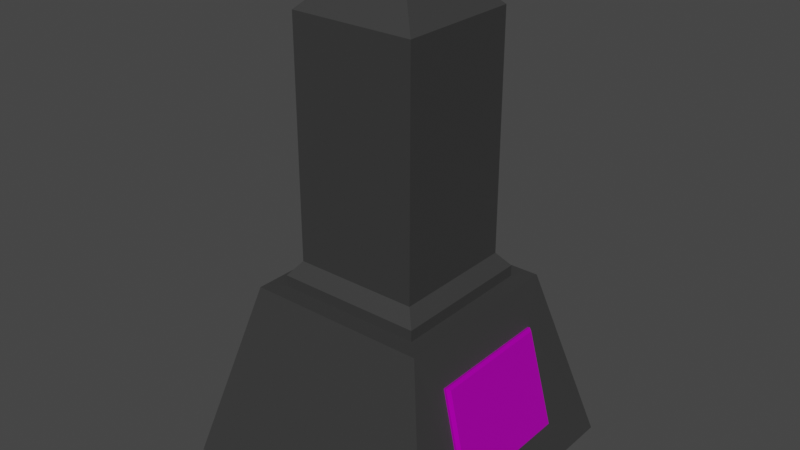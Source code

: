 # Source: monolito.blend  (saved by Blender 3.6.11; exported with 4.5.12 LTS)
import bpy
from mathutils import Matrix  # noqa: F401  (used for matrix-valued properties, if any)

bpy.ops.wm.read_factory_settings(use_empty=True)
scene = bpy.context.scene
scene.name = 'Scene'

# ---- collections
col_collection = bpy.data.collections.new('Collection'); scene.collection.children.link(col_collection)

# ---- images (referenced by path relative to the original .blend; pixels are not part of the script)
import os
ASSET_DIR = os.environ.get("B2B_ASSET_DIR", "")  # directory of the original .blend (textures are referenced by path, not embedded)
HERE = os.path.dirname(os.path.abspath(__file__))  # packed textures are extracted next to this script under _unpacked/

def load_image(name, relpath, width, height, colorspace="sRGB"):
    """Load a texture the original file referenced (path relative to the .blend, or extracted next to this script)."""
    p = next((c for c in (os.path.join(HERE, relpath), os.path.join(ASSET_DIR, relpath)) if relpath and os.path.exists(c)), "")
    if p:
        img = bpy.data.images.load(p, check_existing=True)
        img.name = name
    else:  # same state as the original file: an image datablock whose file is absent (Cycles renders it pink)
        img = bpy.data.images.new(name, width, height)
        img.source = "FILE"
        img.filepath = "//" + (relpath or name)
    img.colorspace_settings.name = colorspace
    return img
img_memoria_choclo_png = load_image('memoria choclo.png', 'memoria choclo.png', 1024, 1024, 'sRGB')
img_untitled = load_image('Untitled', '', 1024, 1024, 'sRGB')

# ---- materials (node trees are filled in below, after node groups)
mat_material_001 = bpy.data.materials.new('Material.001')
mat_material_002 = bpy.data.materials.new('Material.002')

# ---- material node trees
mat_material_001.use_nodes = True; mat_material_001.node_tree.nodes.clear()
_N = mat_material_001.node_tree.nodes; _L = mat_material_001.node_tree.links
n0 = _N.new('ShaderNodeBsdfPrincipled'); n0.name = 'Principled BSDF'; n0.location = (10, 300)
n0.distribution = 'GGX'
n0.subsurface_method = 'RANDOM_WALK_SKIN'
n0.inputs[1].default_value = 0.6091
n0.inputs[2].default_value = 0.05455
n0.inputs[3].default_value = 1.45
n0.inputs[13].default_value = 0.3545
n0.inputs[27].default_value = (0.0, 0.0, 0.0, 1.0)
n0.inputs[28].default_value = 1.0
n1 = _N.new('ShaderNodeMapping'); n1.name = 'Mapping'; n1.location = (-527, 188)
n2 = _N.new('ShaderNodeTexCoord'); n2.name = 'Texture Coordinate'; n2.location = (-707, 188)
n3 = _N.new('ShaderNodeTexImage'); n3.name = 'Image Texture'; n3.location = (-347, 228)
n3.image = img_memoria_choclo_png
n4 = _N.new('ShaderNodeTexImage'); n4.name = 'Image Texture.001'; n4.location = (-397, 612)
n4.image = img_untitled
n5 = _N.new('ShaderNodeOutputMaterial'); n5.name = 'Material Output'; n5.location = (328, 329)
_L.new(n0.outputs[0], n5.inputs[0])
_L.new(n3.outputs[0], n0.inputs[0])
_L.new(n1.outputs[0], n3.inputs[0])
_L.new(n2.outputs[2], n1.inputs[0])
n5.is_active_output = True
mat_material_002.use_nodes = True; mat_material_002.node_tree.nodes.clear()
_N = mat_material_002.node_tree.nodes; _L = mat_material_002.node_tree.links
n0 = _N.new('ShaderNodeBsdfPrincipled'); n0.name = 'Principled BSDF'; n0.location = (10, 300)
n0.distribution = 'GGX'
n0.subsurface_method = 'RANDOM_WALK_SKIN'
n0.inputs[0].default_value = (0.0317, 0.0317, 0.0317, 1.0)
n0.inputs[2].default_value = 0.7409
n0.inputs[3].default_value = 1.45
n0.inputs[13].default_value = 0.6182
n0.inputs[27].default_value = (0.0, 0.0, 0.0, 1.0)
n0.inputs[28].default_value = 1.0
n1 = _N.new('ShaderNodeOutputMaterial'); n1.name = 'Material Output'; n1.location = (300, 300)
_L.new(n0.outputs[0], n1.inputs[0])
n1.is_active_output = True

# ---- world
world_world = bpy.data.worlds.new('World'); scene.world = world_world
world_world.use_nodes = True; world_world.node_tree.nodes.clear()
_N = world_world.node_tree.nodes; _L = world_world.node_tree.links
n0 = _N.new('ShaderNodeOutputWorld'); n0.name = 'World Output'; n0.location = (300, 300)
n1 = _N.new('ShaderNodeBackground'); n1.name = 'Background'; n1.location = (10, 300)
n1.inputs[0].default_value = (0.05088, 0.05088, 0.05088, 1.0)
_L.new(n1.outputs[0], n0.inputs[0])
n0.is_active_output = True
world_world.color = (0.05088, 0.05088, 0.05088)
world_world.use_sun_shadow = False
world_world.sun_shadow_jitter_overblur = 0.0

# ---- meshes
me_cube_001 = bpy.data.meshes.new('Cube.001')
me_cube_001.from_pydata([(-1.516, -1.516, -1.0), (-0.8096, -0.8096, 1.0), (-1.516, 1.516, -1.0), (-0.8096, 0.8096, 1.0), (1.398, -0.7345, -0.5615), (1.118, -0.7005, 0.557), (1.398, 0.7361, -0.5614), (1.118, 0.6989, 0.557), (0.8096, 0.8096, 1.0), (1.516, 1.516, -1.0), (1.516, -1.516, -1.0), (0.8096, -0.8096, 1.0), (1.143, 0.7003, 0.5633), (1.182, 0.6711, 0.5465), (1.446, 0.7062, -0.5085), (1.423, 0.7375, -0.5551), (1.446, -0.7047, -0.5084), (1.423, -0.7359, -0.5552), (1.143, -0.7019, 0.5634), (1.182, -0.6727, 0.5466), (-1.0, -1.0, 1.0), (-1.0, 1.0, 1.0), (1.0, 1.0, 1.0), (1.0, -1.0, 1.0), (-0.8096, -0.8096, 1.123), (-0.8096, 0.8096, 1.123), (0.8096, 0.8096, 1.123), (0.8096, -0.8096, 1.123), (-0.6876, -0.6876, 1.278), (-0.6876, 0.6876, 1.278), (0.6876, 0.6876, 1.278), (0.6876, -0.6876, 1.278), (-0.6876, -0.6876, 3.854), (-0.2643, -0.2643, 4.277), (-0.2643, 0.2643, 4.277), (-0.6876, 0.6876, 3.854), (0.2643, 0.2643, 4.277), (0.6876, 0.6876, 3.854), (0.2643, -0.2643, 4.277), (0.6876, -0.6876, 3.854)], [], [(0, 20, 21, 2), (2, 21, 22, 9), (4, 6, 15, 17), (10, 23, 20, 0), (2, 9, 10, 0), (1, 11, 27, 24), (7, 6, 9, 22), (6, 4, 10, 9), (5, 7, 22, 23), (4, 5, 23, 10), (7, 5, 18, 12), (14, 13, 19, 16), (5, 4, 17, 18), (13, 14, 15, 12), (17, 15, 14, 16), (12, 18, 19, 13), (18, 17, 16, 19), (6, 7, 12, 15), (1, 3, 21, 20), (3, 8, 22, 21), (8, 11, 23, 22), (11, 1, 20, 23), (27, 26, 30, 31), (8, 3, 25, 26), (11, 8, 26, 27), (3, 1, 24, 25), (30, 29, 35, 37), (25, 24, 28, 29), (24, 27, 31, 28), (26, 25, 29, 30), (28, 31, 39, 32), (29, 28, 32, 35), (31, 30, 37, 39), (33, 34, 35, 32), (34, 36, 37, 35), (36, 38, 39, 37), (38, 33, 32, 39), (36, 34, 33, 38)])
me_cube_001.polygons.foreach_set('material_index', [1, 1, 0, 1, 1, 1, 1, 1, 1, 1, 0, 0, 0, 0, 0, 0, 0, 0, 1, 1, 1, 1, 1, 1, 1, 1, 1, 1, 1, 1, 1, 1, 1, 1, 1, 1, 1, 1])
_uv = me_cube_001.uv_layers.new(name='UVMap')
_uv.uv.foreach_set('vector', [0.1028, 0.4151, 0.1606, 0.5401, 0.1358, 0.6282, 0.1062, 0.5437, 0.1062, 0.5437, 0.1358, 0.6282, 0.1125, 0.7237, 0.09001, 0.525, 0.04096, 0.1211, 0.01825, 0.3845, 0.01255, 0.3751, 0.05169, 0.0999, 0.1375, 0.43, 0.2045, 0.6962, 0.1606, 0.5401, 0.1028, 0.4151, 0.1062, 0.5437, 0.09001, 0.525, 0.1375, 0.43, 0.1028, 0.4151, 0.1763, 0.629, 0.2041, 0.7258, 0.2098, 0.7652, 0.1921, 0.7224, 0.02532, 0.9097, 0.01825, 0.3845, 0.09001, 0.525, 0.1125, 0.7237, 0.01825, 0.3845, 0.2693, 0.07442, 0.1375, 0.43, 0.09001, 0.525, 0.2923, 0.8361, 0.02532, 0.9097, 0.1125, 0.7237, 0.2045, 0.6962, 0.2693, 0.07442, 0.2923, 0.8361, 0.2045, 0.6962, 0.1375, 0.43, 0.02532, 0.9097, 0.0639, 0.8828, 0.07122, 0.897, 0.01539, 0.9222, 0.9145, 0.1401, 0.9145, 0.9282, 0.05406, 0.9282, 0.05406, 0.1401, 0.0639, 0.8828, 0.04096, 0.1211, 0.05169, 0.0999, 0.07122, 0.897, 6.539e-05, 0.9495, 6.542e-05, 0.361, 0.01255, 0.3751, 0.01539, 0.9222, 0.05169, 0.0999, 0.01255, 0.3751, 6.542e-05, 0.361, 0.07359, 0.04673, 0.01539, 0.9222, 0.07122, 0.897, 0.08632, 0.9206, 6.539e-05, 0.9495, 0.07122, 0.897, 0.05169, 0.0999, 0.07359, 0.04673, 0.08632, 0.9206, 0.01825, 0.3845, 0.02532, 0.9097, 0.01539, 0.9222, 0.01255, 0.3751, 0.1763, 0.629, 0.1545, 0.6925, 0.1358, 0.6282, 0.1606, 0.5401, 0.1545, 0.6925, 0.1402, 0.7407, 0.1125, 0.7237, 0.1358, 0.6282, 0.1402, 0.7407, 0.2041, 0.7258, 0.2045, 0.6962, 0.1125, 0.7237, 0.2041, 0.7258, 0.1763, 0.629, 0.1606, 0.5401, 0.2045, 0.6962, 0.2098, 0.7652, 0.1605, 0.7699, 0.1839, 0.8096, 0.2169, 0.812, 0.1402, 0.7407, 0.1545, 0.6925, 0.1697, 0.755, 0.1605, 0.7699, 0.2041, 0.7258, 0.1402, 0.7407, 0.1605, 0.7699, 0.2098, 0.7652, 0.1545, 0.6925, 0.1763, 0.629, 0.1921, 0.7224, 0.1697, 0.755, 0.1839, 0.8096, 0.1859, 0.8169, 0.2221, 0.8941, 0.207, 0.871, 0.1697, 0.755, 0.1921, 0.7224, 0.2057, 0.8206, 0.1859, 0.8169, 0.1921, 0.7224, 0.2098, 0.7652, 0.2169, 0.812, 0.2057, 0.8206, 0.1605, 0.7699, 0.1697, 0.755, 0.1859, 0.8169, 0.1839, 0.8096, 0.2057, 0.8206, 0.2169, 0.812, 0.2122, 0.8954, 0.2382, 0.9746, 0.1859, 0.8169, 0.2057, 0.8206, 0.2382, 0.9746, 0.2221, 0.8941, 0.2169, 0.812, 0.1839, 0.8096, 0.207, 0.871, 0.2122, 0.8954, 0.2304, 0.95, 0.226, 0.9209, 0.2221, 0.8941, 0.2382, 0.9746, 0.226, 0.9209, 0.2178, 0.9043, 0.207, 0.871, 0.2221, 0.8941, 0.2178, 0.9043, 0.2196, 0.9218, 0.2122, 0.8954, 0.207, 0.871, 0.2196, 0.9218, 0.2304, 0.95, 0.2382, 0.9746, 0.2122, 0.8954, 0.2178, 0.9043, 0.226, 0.9209, 0.2304, 0.95, 0.2196, 0.9218])
me_cube_001.materials.append(mat_material_001)
me_cube_001.materials.append(mat_material_002)
me_cube_001.update()

# ---- objects
ob_cube = bpy.data.objects.new('Cube', me_cube_001)

# ---- transforms, parenting, visibility, modifiers, constraints
ob_cube.location = (0.0, 0.0, 0.4872)
ob_cube.scale = (0.4751, 0.4751, 0.4751)

# ---- collection membership
col_collection.objects.link(ob_cube)

# ---- scene / render settings (as saved in the file)
scene.frame_start = 1; scene.frame_end = 250; scene.frame_set(1)
scene.render.engine = 'CYCLES'
scene.cycles.sampling_pattern = 'TABULATED_SOBOL'
scene.view_settings.view_transform = 'Filmic'
bpy.context.view_layer.update()

# ---- added for rendering (the .blend has no active camera and no usable light): camera, sun
cam_auto = bpy.data.cameras.new('AutoCamera')
cam_auto.lens = 50.0
cam_auto.sensor_width = 36.0
cam_auto.clip_end = 1000.0
ob_auto_camera = bpy.data.objects.new('AutoCamera', cam_auto)
scene.collection.objects.link(ob_auto_camera)
ob_auto_camera.location = (2.98889, -3.58667, 3.65684)
ob_auto_camera.rotation_euler = (1.09748, -7.21219e-08, 0.694738)
scene.camera = ob_auto_camera
light_auto_sun = bpy.data.lights.new('AutoSun', 'SUN')
light_auto_sun.energy = 3.0
light_auto_sun.angle = 0.0523599
ob_auto_sun = bpy.data.objects.new('AutoSun', light_auto_sun)
scene.collection.objects.link(ob_auto_sun)
ob_auto_sun.rotation_euler = (0.872665, 0.174533, 0.523599)
bpy.context.view_layer.update()
